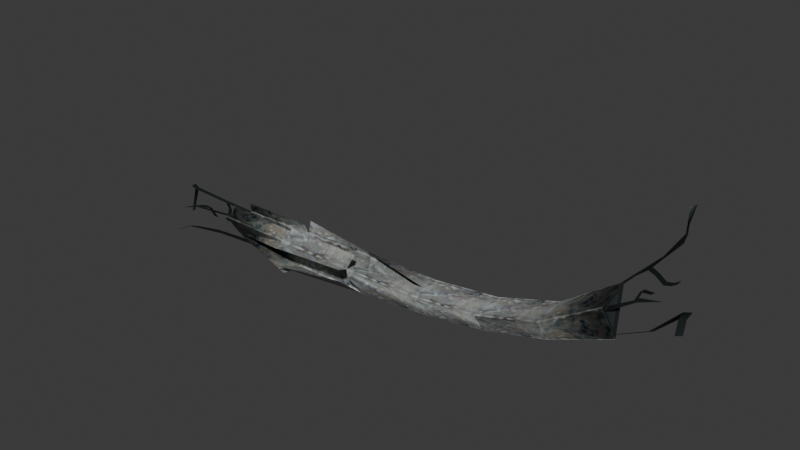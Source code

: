 # Source: debris_beamtwist02.blend  (saved by Blender 4.0.36; exported with 4.5.12 LTS)
import bpy
from mathutils import Matrix  # noqa: F401  (used for matrix-valued properties, if any)

bpy.ops.wm.read_factory_settings(use_empty=True)
scene = bpy.context.scene
scene.name = 'Scene'

# ---- collections
col_collection = bpy.data.collections.new('Collection'); scene.collection.children.link(col_collection)

# ---- images (referenced by path relative to the original .blend; pixels are not part of the script)
import os
ASSET_DIR = os.environ.get("B2B_ASSET_DIR", "")  # directory of the original .blend (textures are referenced by path, not embedded)
HERE = os.path.dirname(os.path.abspath(__file__))  # packed textures are extracted next to this script under _unpacked/

def load_image(name, relpath, width, height, colorspace="sRGB"):
    """Load a texture the original file referenced (path relative to the .blend, or extracted next to this script)."""
    p = next((c for c in (os.path.join(HERE, relpath), os.path.join(ASSET_DIR, relpath)) if relpath and os.path.exists(c)), "")
    if p:
        img = bpy.data.images.load(p, check_existing=True)
        img.name = name
    else:  # same state as the original file: an image datablock whose file is absent (Cycles renders it pink)
        img = bpy.data.images.new(name, width, height)
        img.source = "FILE"
        img.filepath = "//" + (relpath or name)
    img.colorspace_settings.name = colorspace
    return img
img_debris_beamtwist_color = load_image('debris_beamtwist_color', '_unpacked/debris_beamtwist_color.2658f139.png', 128, 32, 'sRGB')

# ---- materials (node trees are filled in below, after node groups)
mat_h_um_debris_beamtwist = bpy.data.materials.new('h_um debris_beamtwist%')
mat_h_um_debris_beamtwist.use_transparent_shadow = False
mat_h_um_debris_beamtwist.diffuse_color = (0.4864, 0.7765, 0.3057, 1.0)

# ---- material node trees
mat_h_um_debris_beamtwist.use_nodes = True; mat_h_um_debris_beamtwist.node_tree.nodes.clear()
_N = mat_h_um_debris_beamtwist.node_tree.nodes; _L = mat_h_um_debris_beamtwist.node_tree.links
n0 = _N.new('ShaderNodeBsdfPrincipled'); n0.name = 'Principled BSDF'; n0.location = (-260, 0)
n0.inputs[3].default_value = 1.45
n1 = _N.new('ShaderNodeOutputMaterial'); n1.name = 'Material Output'; n1.location = (0, 0)
n2 = _N.new('ShaderNodeTexImage'); n2.name = 'Image Texture'; n2.location = (-1600, 500)
n2.image = img_debris_beamtwist_color
_L.new(n0.outputs[0], n1.inputs[0])
_L.new(n2.outputs[0], n0.inputs[0])
n1.is_active_output = True

# ---- world
world_world = bpy.data.worlds.new('World'); scene.world = world_world
world_world.use_nodes = True; world_world.node_tree.nodes.clear()
_N = world_world.node_tree.nodes; _L = world_world.node_tree.links
n0 = _N.new('ShaderNodeOutputWorld'); n0.name = 'World Output'; n0.location = (300, 300)
n1 = _N.new('ShaderNodeBackground'); n1.name = 'Background'; n1.location = (10, 300)
n1.inputs[0].default_value = (0.05088, 0.05088, 0.05088, 1.0)
_L.new(n1.outputs[0], n0.inputs[0])
n0.is_active_output = True
world_world.color = (0.05088, 0.05088, 0.05088)
world_world.use_sun_shadow = False
world_world.sun_shadow_jitter_overblur = 0.0

# ---- meshes
me_l6_base_beam = bpy.data.meshes.new('L6 base beam')
me_l6_base_beam.from_pydata([(76.49, -8.873, 35.36), (110.9, -7.653, 56.34), (76.55, 12.83, 37.25), (110.3, 13.55, 61.12), (117.2, -2.948, 38.77), (78.5, -1.981, 22.37), (39.1, -10.01, 24.9), (38.74, 12.0, 25.84), (39.11, -0.9948, 11.42), (-2.671, -4.889e-09, 21.52), (-48.7, -11.6, 16.58), (-2.307, -11.06, 21.54), (-49.0, 0.9948, -0.07737), (-48.6, -12.0, 21.75), (-3.034, 11.06, 21.51), (-2.788, -3e-06, 4.437), (-49.01, -4.337, 27.3), (-98.01, -5.519, 28.93), (-48.7, -18.32, 23.83), (-97.74, -19.69, 21.65), (-147.1, -5.717, 28.6), (-147.0, -8.536, 23.12), (-98.01, -5.28, 26.24), (-98.01, 1.981, -0.4791), (-147.0, 2.948, -1.09), (127.0, -4.945, 64.31), (126.7, -2.572, 65.58), (124.2, -2.053, 63.17), (126.2, 3.242, 67.34), (123.8, 3.761, 64.84), (127.8, 12.06, 62.03), (-49.01, -3.45, 20.9), (-49.41, 10.01, 20.04), (-98.01, 10.3, 27.64), (-49.01, 6.603, 24.96), (-98.01, 5.311, 26.85), (-98.42, 8.873, 19.61), (-147.1, 7.065, 25.12), (-97.74, -19.18, 9.419), (-48.7, -18.28, 16.58), (138.8, -2.039, 67.88), (125.3, 12.58, 59.8), (108.0, -1.026, 52.71), (108.0, -6.128, 51.25), (-97.74, -14.09, 2.349), (-147.0, 0.8134, 2.94), (-146.6, -13.55, 24.26), (-97.61, -12.83, 22.93), (-146.7, -10.39, 19.41), (130.6, 29.48, 59.85), (128.4, 26.78, 59.34), (130.3, 26.09, 62.23), (125.7, 24.43, 59.79), (121.9, 14.0, 71.35), (108.5, 14.25, 59.7), (108.7, 11.77, 58.11), (-175.1, 12.88, 0.605), (-172.6, 11.15, 2.836), (-175.9, 11.15, 4.02), (-170.0, 10.3, 5.678), (-168.6, 10.55, 12.54), (-168.6, 7.653, 19.94), (-171.8, 7.653, 20.06), (-196.3, 4.631, 21.21), (-148.0, 4.631, 19.53), (-200.7, 4.117, 4.127), (-196.4, 7.653, 21.18), (-200.0, 4.631, 22.43), (132.5, 28.68, 62.93), (127.6, 23.61, 62.95), (122.8, 20.65, 65.53), (125.0, 20.59, 67.78), (124.0, 13.93, 73.89), (139.2, 10.8, 92.88), (-178.3, 12.88, 1.987), (-173.2, 10.3, 7.092), (-171.8, 10.55, 12.65), (-147.4, 7.653, 19.5), (-196.9, 3.416, 6.192), (-200.1, 8.354, 22.39), (-192.9, -12.08, -0.3002), (-192.9, -3.456, -1.308), (-196.4, -3.377, -2.803), (-172.3, 2.948, -2.715), (-196.4, -12.0, -1.795), (-192.9, 1.803, -3.812), (-196.5, 2.415, -6.126), (-172.3, 1.348, 0.4964), (-169.5, -0.5386, 10.9), (-173.1, -0.8822, 11.31), (-173.2, -5.721, 20.47), (-173.1, -11.04, 21.66), (-173.1, -12.29, 23.17), (-173.1, -13.55, 22.22), (-146.6, -13.55, 24.87), (-169.5, -5.147, 19.62), (-169.5, -10.69, 21.86), (-186.8, -13.55, 17.83), (150.5, -12.15, 59.3), (154.1, -11.22, 60.27), (151.6, -3.612, 64.03), (147.4, 1.191, 64.23), (151.2, 3.033, 64.7), (113.6, 0.5426, 38.34), (112.6, -3.534, 39.94), (148.0, -4.544, 63.19), (134.2, 1.486, 48.37), (133.3, -1.681, 49.76), (110.4, 8.865, 57.19), (110.9, -4.384, 54.41), (114.5, -1.444, 43.5), (-146.9, -3.605, 8.979), (-146.9, -8.864, 20.62), (-147.4, -2.93, 23.37), (-147.7, 4.346, 17.62), (139.1, 20.3, 108.9), (138.4, 13.28, 96.65), (139.7, 13.14, 103.6), (140.9, 10.09, 98.51), (136.6, 18.53, 107.8), (-97.74, -17.4, 19.51), (-147.1, 1.444, 4.772)], [], [(1, 3, 0), (2, 0, 3), (0, 2, 6), (7, 6, 2), (0, 6, 5), (8, 5, 6), (1, 0, 4), (5, 4, 0), (2, 3, 5), (4, 5, 3), (7, 2, 8), (5, 8, 2), (6, 7, 11), (9, 11, 7), (7, 14, 9), (6, 11, 8), (15, 8, 11), (14, 7, 15), (8, 15, 7), (11, 9, 13), (31, 13, 9), (32, 34, 14), (9, 14, 34), (12, 15, 10), (13, 10, 15), (15, 11, 13), (32, 14, 12), (15, 12, 14), (13, 16, 47), (17, 47, 16), (19, 18, 47), (13, 47, 18), (36, 32, 23), (12, 23, 32), (22, 20, 47), (21, 47, 20), (47, 21, 46), (24, 77, 23), (36, 23, 77), (40, 26, 25), (27, 25, 26), (26, 28, 27), (29, 27, 28), (28, 30, 29), (41, 29, 30), (27, 42, 25), (43, 25, 42), (36, 33, 32), (34, 32, 33), (77, 37, 36), (35, 36, 37), (23, 12, 38), (39, 38, 12), (44, 111, 23), (45, 23, 111), (23, 45, 24), (46, 48, 47), (111, 47, 48), (49, 68, 50), (51, 50, 68), (50, 51, 52), (69, 52, 51), (52, 69, 70), (70, 71, 53), (72, 53, 71), (73, 53, 72), (53, 73, 54), (55, 54, 73), (56, 57, 74), (58, 74, 57), (57, 59, 58), (75, 58, 59), (59, 60, 75), (76, 75, 60), (60, 61, 76), (62, 76, 61), (63, 62, 61), (61, 77, 63), (64, 63, 77), (78, 66, 65), (79, 65, 66), (67, 79, 66), (63, 67, 66), (66, 62, 63), (69, 71, 70), (80, 81, 84), (82, 84, 81), (81, 85, 82), (86, 82, 85), (83, 86, 85), (85, 87, 83), (24, 83, 87), (87, 45, 24), (88, 95, 89), (90, 89, 95), (95, 96, 90), (96, 91, 90), (92, 90, 91), (97, 93, 92), (94, 92, 93), (21, 94, 93), (96, 21, 93), (91, 96, 93), (93, 97, 91), (98, 99, 105), (100, 105, 99), (105, 100, 101), (102, 101, 100), (106, 101, 102), (101, 106, 107), (103, 107, 106), (107, 103, 104), (108, 3, 109), (1, 109, 3), (109, 1, 110), (4, 110, 1), (110, 4, 108), (3, 108, 4), (111, 48, 121), (46, 121, 48), (121, 46, 112), (21, 112, 46), (113, 112, 21), (64, 112, 113), (77, 112, 64), (112, 77, 114), (24, 114, 77), (114, 24, 121), (45, 121, 24), (121, 45, 111), (119, 115, 116), (117, 116, 115), (118, 116, 117), (73, 116, 118), (116, 73, 72), (47, 111, 120), (109, 110, 108), (114, 121, 112)])
me_l6_base_beam.polygons.foreach_set('use_smooth', [True] * 138)
_k = set([(0, 1), (0, 5), (0, 6), (1, 3), (1, 4), (2, 3), (2, 5), (2, 7), (3, 4), (4, 5), (5, 8), (6, 8), (7, 8), (7, 14), (8, 15), (12, 15), (12, 23), (12, 32), (14, 15), (14, 32), (21, 46), (21, 47), (23, 24), (23, 111), (24, 45), (24, 77), (32, 34), (45, 111), (46, 47), (46, 48), (47, 111), (48, 111), (77, 112)])
me_l6_base_beam.attributes.new('sharp_edge', 'BOOLEAN', 'EDGE').data.foreach_set('value', [ (min(e.vertices), max(e.vertices)) in _k for e in me_l6_base_beam.edges])
_uv = me_l6_base_beam.uv_layers.new(name='UVMap_0')
_uv.uv.foreach_set('vector', [2.0, 0.0, 2.0, 1.0, 1.5, 0.0, 1.5, 1.0, 1.5, 0.0, 2.0, 1.0, 1.5, 0.0, 1.5, 1.0, 1.0, 0.0, 1.0, 1.0, 1.0, 0.0, 1.5, 1.0, 1.5, 0.0, 1.0, 0.0, 1.5, 1.0, 1.0, 1.0, 1.5, 1.0, 1.0, 0.0, 2.0, 0.9987, 1.5, 0.9987, 2.0, -0.000216, 1.5, 0.001501, 2.0, -0.000216, 1.5, 0.9987, 1.5, 1.0, 2.0, 1.0, 1.5, 0.004069, 2.0, 0.004069, 1.5, 0.004069, 2.0, 1.0, 1.0, -0.000531, 1.5, -0.000531, 1.0, 1.0, 1.5, 1.0, 1.0, 1.0, 1.5, -0.000531, 1.5, 0.0, 1.5, 1.0, 1.0, 0.0, 1.0, 0.5, 1.0, 0.0, 1.5, 1.0, 1.5, 1.0, 1.0, 1.0, 1.0, 0.5, 1.5, 0.0, 1.0, 0.0, 1.5, 1.0, 1.0, 1.0, 1.5, 1.0, 1.0, 0.0, 1.0, -0.000531, 1.5, -0.000531, 1.0, 1.0, 1.5, 1.0, 1.0, 1.0, 1.5, -0.000531, 1.5, 0.0, 1.5, 0.5, 1.0, 0.0, 1.0, 0.5, 1.0, 0.0, 1.5, 0.5, 1.0, 1.0, 1.0, 0.5, 1.5, 1.0, 1.5, 0.5, 1.5, 1.0, 1.0, 0.5, 1.0, 1.0, 1.5, 1.0, 1.0, 0.2368, 1.0, 0.0, 1.0, 0.2368, 1.5, 1.0, 1.5, 1.0, 1.5, 0.0, 1.0, 0.0, 1.0, -0.000531, 1.5, -0.000531, 1.0, 1.0, 1.5, 1.0, 1.0, 1.0, 1.5, -0.000531, 1.5, 0.0, 1.5, 0.5, 1.0, 0.0, 1.0, 0.5, 1.0, 0.0, 1.5, 0.5, 1.0, 0.3318, 1.5, 0.2368, 1.0, 0.0, 1.5, 0.0, 1.0, 0.0, 1.5, 0.2368, 1.0, -0.000531, 1.5, -0.000531, 1.0, 1.0, 1.5, 1.0, 1.0, 1.0, 1.5, -0.000531, 1.5, 0.5, 2.0, 0.5472, 1.5, 0.0, 2.0, 0.237, 1.5, 0.0, 2.0, 0.5472, 1.5, 0.0, 2.0, 0.237, 2.0, 0.0, 2.0, 1.004, 2.0, -9.537e-07, 1.5, 1.004, 1.5, -0.000147, 1.5, 1.004, 2.0, -9.537e-07, 0.9724, 0.9157, 0.9724, 0.9167, 0.9724, 0.9157, 0.9724, 0.9168, 0.9724, 0.9157, 0.9724, 0.9167, 0.9724, 0.9167, 0.9724, 0.9167, 0.9724, 0.9168, 0.9724, 0.9168, 0.9724, 0.9168, 0.9724, 0.9167, 0.9724, 0.9167, 0.9724, 0.9167, 0.9724, 0.9168, 0.9724, 0.9168, 0.9724, 0.9168, 0.9724, 0.9167, 0.9724, 0.9168, 0.9724, 0.9177, 0.9724, 0.9157, 0.9724, 0.9157, 0.9724, 0.9157, 0.9724, 0.9177, 1.0, 1.0, 1.0, 0.5, 1.5, 1.0, 1.5, 0.5, 1.5, 1.0, 1.0, 0.5, 2.0, 1.0, 2.0, 0.5472, 1.5, 1.0, 1.5, 0.5, 1.5, 1.0, 2.0, 0.5472, 1.0, 1.0, 1.5, 1.0, 1.0, 0.3318, 1.5, 0.2368, 1.0, 0.3318, 1.5, 1.0, 1.5, 0.3331, 2.0, 0.6053, 1.5, 1.004, 2.0, 0.8743, 1.5, 1.004, 2.0, 0.6053, 1.5, 1.004, 2.0, 0.8743, 2.0, 1.004, 2.0, 0.0, 2.0, 0.1921, 1.5, 0.0, 2.0, 0.6053, 1.5, 0.0, 2.0, 0.1921, 0.9724, 0.9241, 0.9724, 0.9241, 0.9724, 0.9241, 0.9724, 0.9241, 0.9724, 0.9241, 0.9724, 0.9241, 0.9724, 0.9241, 0.9724, 0.9241, 0.9724, 0.9241, 0.9724, 0.9241, 0.9724, 0.9241, 0.9724, 0.9241, 0.9724, 0.9241, 0.9724, 0.9241, 0.9724, 0.9241, 0.9724, 0.9241, 0.9724, 0.9241, 0.9724, 0.9241, 0.9724, 0.9241, 0.9724, 0.9241, 0.9724, 0.9241, 0.9724, 0.9229, 0.9724, 0.9241, 0.9724, 0.9241, 0.9724, 0.9241, 0.9724, 0.9229, 0.9724, 0.9241, 0.9724, 0.9229, 0.9724, 0.9241, 0.9724, 0.9229, 0.9724, 0.9241, 0.9724, 0.9241, 0.9724, 0.9241, 0.9724, 0.9241, 0.9724, 0.9241, 0.9724, 0.9241, 0.9724, 0.9241, 0.9724, 0.9241, 0.9724, 0.9241, 0.9724, 0.9241, 0.9724, 0.9241, 0.9724, 0.9241, 0.9724, 0.9241, 0.9724, 0.9241, 0.9724, 0.9241, 0.9724, 0.9241, 0.9724, 0.9241, 0.9724, 0.9241, 0.9724, 0.9241, 0.9724, 0.9241, 0.9724, 0.9241, 0.9724, 0.9241, 0.9724, 0.9241, 0.9724, 0.9241, 0.9724, 0.9229, 0.9724, 0.9241, 0.9724, 0.9241, 0.9724, 0.9241, 0.9724, 0.9241, 0.9724, 0.9229, 0.9724, 0.9229, 0.9724, 0.9229, 0.9724, 0.9241, 0.9724, 0.9241, 0.9724, 0.9241, 0.9724, 0.9241, 0.9724, 0.9241, 0.9724, 0.9241, 0.9724, 0.9241, 0.9724, 0.9229, 0.9724, 0.9241, 0.9724, 0.9241, 0.9724, 0.9229, 0.9724, 0.9229, 0.9724, 0.9241, 0.9724, 0.9241, 0.9724, 0.9241, 0.9724, 0.9229, 0.9724, 0.9241, 0.9724, 0.9241, 0.9724, 0.9241, 0.9724, 0.9196, 0.9724, 0.9196, 0.9724, 0.9196, 0.9724, 0.9196, 0.9724, 0.9196, 0.9724, 0.9196, 0.9724, 0.9196, 0.9724, 0.9196, 0.9724, 0.9196, 0.9724, 0.9197, 0.9724, 0.9196, 0.9724, 0.9196, 0.9724, 0.9199, 0.9724, 0.9197, 0.9724, 0.9196, 0.9724, 0.9196, 0.9724, 0.9195, 0.9724, 0.9199, 0.9724, 0.9199, 0.9724, 0.9199, 0.9724, 0.9195, 0.9724, 0.9195, 0.9724, 0.9193, 0.9724, 0.9199, 0.9724, 0.9168, 0.9724, 0.9168, 0.9724, 0.9167, 0.9724, 0.9167, 0.9724, 0.9167, 0.9724, 0.9168, 0.9724, 0.9168, 0.9724, 0.9168, 0.9724, 0.9167, 0.9724, 0.9168, 0.9724, 0.9167, 0.9724, 0.9167, 0.9724, 0.9167, 0.9724, 0.9167, 0.9724, 0.9167, 0.9724, 0.9157, 0.9724, 0.9157, 0.9724, 0.9157, 0.9724, 0.9157, 0.9724, 0.9157, 0.9724, 0.9157, 0.9724, 0.9177, 0.9724, 0.9157, 0.9724, 0.9157, 0.9724, 0.9168, 0.9724, 0.9177, 0.9724, 0.9157, 0.9724, 0.9167, 0.9724, 0.9168, 0.9724, 0.9157, 0.9724, 0.9157, 0.9724, 0.9157, 0.9724, 0.9167, 0.9724, 0.9196, 0.9724, 0.9196, 0.9724, 0.9196, 0.9724, 0.9196, 0.9724, 0.9196, 0.9724, 0.9196, 0.9724, 0.9196, 0.9724, 0.9196, 0.9724, 0.9196, 0.9724, 0.9197, 0.9724, 0.9196, 0.9724, 0.9196, 0.9724, 0.9199, 0.9724, 0.9196, 0.9724, 0.9197, 0.9724, 0.9196, 0.9724, 0.9199, 0.9724, 0.9195, 0.9724, 0.9199, 0.9724, 0.9195, 0.9724, 0.9199, 0.9724, 0.9195, 0.9724, 0.9199, 0.9724, 0.9193, 0.9724, 0.9225, 0.9724, 0.9241, 0.9724, 0.9172, 0.9724, 0.9157, 0.9724, 0.9172, 0.9724, 0.9241, 0.9724, 0.9172, 0.9724, 0.9157, 0.9724, 0.9199, 0.9724, 0.9199, 0.9724, 0.9199, 0.9724, 0.9157, 0.9724, 0.9199, 0.9724, 0.9199, 0.9724, 0.9225, 0.9724, 0.9241, 0.9724, 0.9225, 0.9724, 0.9199, 0.9724, 0.9182, 0.9724, 0.9165, 0.9724, 0.9199, 0.9724, 0.9157, 0.9724, 0.9199, 0.9724, 0.9165, 0.9724, 0.9199, 0.9724, 0.9157, 0.9724, 0.9172, 0.9724, 0.9177, 0.9724, 0.9172, 0.9724, 0.9157, 0.9724, 0.9203, 0.9724, 0.9172, 0.9724, 0.9177, 0.9724, 0.9229, 0.9724, 0.9172, 0.9724, 0.9203, 0.9724, 0.9241, 0.9724, 0.9172, 0.9724, 0.9229, 0.9724, 0.9172, 0.9724, 0.9241, 0.9724, 0.9225, 0.9724, 0.9199, 0.9724, 0.9225, 0.9724, 0.9241, 0.9724, 0.9225, 0.9724, 0.9199, 0.9724, 0.9199, 0.9724, 0.9193, 0.9724, 0.9199, 0.9724, 0.9199, 0.9724, 0.9199, 0.9724, 0.9193, 0.9724, 0.9182, 0.9724, 0.9241, 0.9724, 0.9241, 0.9724, 0.9241, 0.9724, 0.9241, 0.9724, 0.9241, 0.9724, 0.9241, 0.9724, 0.9229, 0.9724, 0.9241, 0.9724, 0.9241, 0.9724, 0.9229, 0.9724, 0.9241, 0.9724, 0.9229, 0.9724, 0.9241, 0.9724, 0.9229, 0.9724, 0.9241, 1.5, 0.0, 2.0, 0.6053, 1.5, 0.3331, 0.8926, 0.6101, 0.8926, 0.6127, 0.8926, 0.6154, 0.8926, 0.6154, 0.8926, 0.6127, 0.8926, 0.6101])
me_l6_base_beam.materials.append(mat_h_um_debris_beamtwist)
me_l6_base_beam.update()
arm_armature = bpy.data.armatures.new('Armature')  # bones are not reproduced

# ---- objects
ob_armature = bpy.data.objects.new('Armature', arm_armature)
ob_l6_base_beam = bpy.data.objects.new('L6 base beam', me_l6_base_beam)

# ---- transforms, parenting, visibility, modifiers, constraints
ob_armature.location = (0.0, 0.0, 0.0)
ob_l6_base_beam.parent = ob_armature
ob_l6_base_beam.location = (0.0, 0.0, 0.0)
_vg = ob_l6_base_beam.vertex_groups.new(name='b_root')
_vg.add([0, 1, 2, 3, 4, 5, 6, 7, 8, 9, 10, 11, 12, 13, 14, 15, 16, 17, 18, 19, 20, 21, 22, 23, 24, 25, 26, 27, 28, 29, 30, 31, 32, 33, 34, 35, 36, 37, 38, 39, 40, 41, 42, 43, 44, 45, 46, 47, 48, 49, 50, 51, 52, 53, 54, 55, 56, 57, 58, 59, 60, 61, 62, 63, 64, 65, 66, 67, 68, 69, 70, 71, 72, 73, 74, 75, 76, 77, 78, 79, 80, 81, 82, 83, 84, 85, 86, 87, 88, 89, 90, 91, 92, 93, 94, 95, 96, 97, 98, 99, 100, 101, 102, 103, 104, 105, 106, 107, 108, 109, 110, 111, 112, 113, 114, 115, 116, 117, 118, 119, 120, 121], 1.0, 'REPLACE')
_m = ob_l6_base_beam.modifiers.new('Armature', 'ARMATURE')
_m.object = ob_armature

# ---- collection membership
col_collection.objects.link(ob_armature)
col_collection.objects.link(ob_l6_base_beam)

# ---- scene / render settings (as saved in the file)
scene.frame_start = 1; scene.frame_end = 250; scene.frame_set(1)
scene.render.engine = 'BLENDER_EEVEE_NEXT'
scene.cycles.sampling_pattern = 'TABULATED_SOBOL'
bpy.context.view_layer.update()

# ---- added for rendering (the .blend has no active camera and no usable light): camera, sun
cam_auto = bpy.data.cameras.new('AutoCamera')
cam_auto.lens = 50.0
cam_auto.sensor_width = 36.0
cam_auto.clip_end = 6108.91
ob_auto_camera = bpy.data.objects.new('AutoCamera', cam_auto)
scene.collection.objects.link(ob_auto_camera)
ob_auto_camera.location = (324.758, -412.808, 329.842)
ob_auto_camera.rotation_euler = (1.09748, -7.21219e-08, 0.694738)
scene.camera = ob_auto_camera
light_auto_sun = bpy.data.lights.new('AutoSun', 'SUN')
light_auto_sun.energy = 3.0
light_auto_sun.angle = 0.0523599
ob_auto_sun = bpy.data.objects.new('AutoSun', light_auto_sun)
scene.collection.objects.link(ob_auto_sun)
ob_auto_sun.rotation_euler = (0.872665, 0.174533, 0.523599)
bpy.context.view_layer.update()
